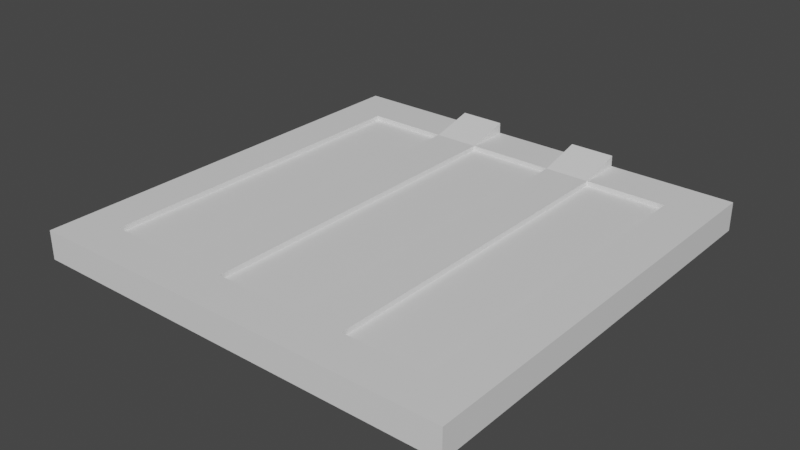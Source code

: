 # Source: Platforma1.blend  (saved by Blender 3.3.6; exported with 4.5.12 LTS)
import bpy
from mathutils import Matrix  # noqa: F401  (used for matrix-valued properties, if any)

bpy.ops.wm.read_factory_settings(use_empty=True)
scene = bpy.context.scene
scene.name = 'Scene'

# ---- collections
col_collection = bpy.data.collections.new('Collection'); scene.collection.children.link(col_collection)

# ---- materials (node trees are filled in below, after node groups)
mat_material = bpy.data.materials.new('Material')
mat_material.alpha_threshold = 0.0
mat_material.use_transparent_shadow = False
mat_material.roughness = 0.5
mat_material.line_color = (0.0, 0.0, 0.0, 1.0)

# ---- material node trees
mat_material.use_nodes = True; mat_material.node_tree.nodes.clear()
_N = mat_material.node_tree.nodes; _L = mat_material.node_tree.links
n0 = _N.new('ShaderNodeOutputMaterial'); n0.name = 'Material Output'; n0.location = (300, 300)
n1 = _N.new('ShaderNodeBsdfPrincipled'); n1.name = 'Principled BSDF'; n1.location = (10, 300)
n1.distribution = 'GGX'
n1.subsurface_method = 'RANDOM_WALK_SKIN'
n1.inputs[3].default_value = 1.45
n1.inputs[27].default_value = (0.0, 0.0, 0.0, 1.0)
n1.inputs[28].default_value = 1.0
_L.new(n1.outputs[0], n0.inputs[0])
n0.is_active_output = True

# ---- world
world_world = bpy.data.worlds.new('World'); scene.world = world_world
world_world.use_nodes = True; world_world.node_tree.nodes.clear()
_N = world_world.node_tree.nodes; _L = world_world.node_tree.links
n0 = _N.new('ShaderNodeOutputWorld'); n0.name = 'World Output'; n0.location = (300, 300)
n1 = _N.new('ShaderNodeBackground'); n1.name = 'Background'; n1.location = (10, 300)
n1.inputs[0].default_value = (0.05088, 0.05088, 0.05088, 1.0)
_L.new(n1.outputs[0], n0.inputs[0])
n0.is_active_output = True
world_world.color = (0.05088, 0.05088, 0.05088)
world_world.use_sun_shadow = False
world_world.sun_shadow_jitter_overblur = 0.0

# ---- meshes
me_cube = bpy.data.meshes.new('Cube')
me_cube.from_pydata([(1.0, 1.0, 1.0), (1.0, 1.0, -0.2588), (1.0, -1.0, 1.0), (1.0, -1.0, -0.2588), (-1.0, 1.0, 1.0), (-1.0, 1.0, -0.2588), (-1.0, -1.0, 1.0), (-1.0, -1.0, -0.2588), (-0.2032, 1.0, -0.2588), (-0.2032, -1.0, 1.0), (-0.2032, -1.0, -0.2588), (-0.2032, 1.0, 1.0), (0.2021, -1.0, -0.2588), (0.2021, 1.0, 1.0), (0.2021, 1.0, -0.2588), (0.2021, -1.0, 1.0), (-1.0, 0.79, -0.2588), (1.0, 0.79, 1.0), (-1.0, 0.79, 1.0), (1.0, 0.79, -0.2588), (-0.2032, 0.79, -0.2588), (-0.2032, 0.79, 1.0), (0.2021, 0.79, 1.0), (0.2021, 0.79, -0.2588), (0.7891, -1.0, -0.2588), (0.7891, 1.0, 1.0), (0.7891, 1.0, -0.2588), (0.7891, -1.0, 1.0), (0.7891, 0.79, 1.0), (0.7891, 0.79, -0.2588), (-1.0, -0.8092, -0.2588), (1.0, -0.8092, 1.0), (-0.2032, -0.8092, -0.2588), (-0.2032, -0.8092, 1.0), (0.2021, -0.8092, 1.0), (0.2021, -0.8092, -0.2588), (-1.0, -0.8092, 1.0), (1.0, -0.8092, -0.2588), (0.7891, -0.8092, 1.0), (0.7891, -0.8092, -0.2588), (-0.8031, 1.0, -0.2588), (-0.8031, -1.0, 1.0), (-0.8031, -1.0, -0.2588), (-0.8031, 1.0, 1.0), (-0.8031, 0.79, -0.2588), (-0.8031, 0.79, 1.0), (-0.8031, -0.8092, -0.2588), (-0.8031, -0.8092, 1.0), (-0.4155, -1.0, -0.2588), (-0.4155, 1.0, 1.0), (-0.4155, 0.79, 1.0), (-0.4155, -0.8092, 1.0), (-0.4155, 1.0, -0.2588), (-0.4155, -1.0, 1.0), (-0.4155, 0.79, -0.2588), (-0.4155, -0.8092, -0.2588), (0.413, 1.0, -0.2588), (0.413, -1.0, 1.0), (0.413, 0.79, -0.2588), (0.413, -1.0, -0.2588), (0.413, 1.0, 1.0), (0.413, 0.79, 1.0), (0.413, -0.8092, -0.2588), (0.413, -0.8092, 1.0), (-0.2032, 0.79, 0.785), (0.2021, 0.79, 0.785), (0.413, 0.79, 0.785), (0.7891, 0.79, 0.785), (-0.2032, -0.8092, 0.785), (0.2021, -0.8092, 0.785), (0.7891, -0.8092, 0.785), (0.413, -0.8092, 0.785), (-0.8031, 0.79, 0.785), (-0.8031, -0.8092, 0.785), (-0.4155, 0.79, 0.785), (-0.4155, -0.8092, 0.785), (-0.2042, 1.0, 1.475), (0.2011, 1.0, 1.475), (-0.4165, 1.0, 1.475), (0.412, 1.0, 1.475)], [], [(47, 36, 6, 41), (42, 41, 6, 7), (16, 18, 4, 5), (39, 37, 3, 24), (37, 31, 2, 3), (26, 25, 0, 1), (52, 49, 11, 8), (55, 32, 10, 48), (12, 15, 9, 10), (34, 33, 9, 15), (63, 34, 15, 57), (59, 57, 15, 12), (8, 11, 13, 14), (32, 35, 12, 10), (8, 14, 23, 20), (60, 13, 22, 61), (13, 11, 21, 22), (52, 8, 20, 54), (1, 0, 17, 19), (26, 1, 19, 29), (30, 36, 18, 16), (43, 4, 18, 45), (56, 26, 29, 58), (0, 25, 28, 17), (3, 2, 27, 24), (31, 38, 27, 2), (56, 60, 25, 26), (62, 39, 24, 59), (58, 29, 39, 62), (17, 28, 38, 31), (7, 6, 36, 30), (20, 23, 35, 32), (61, 22, 34, 63), (47, 51, 75, 73), (54, 20, 32, 55), (19, 17, 31, 37), (29, 19, 37, 39), (45, 18, 36, 47), (33, 34, 69, 68), (16, 44, 46, 30), (49, 43, 45, 50), (5, 40, 44, 16), (30, 46, 42, 7), (5, 4, 43, 40), (48, 53, 41, 42), (51, 47, 41, 53), (33, 51, 53, 9), (10, 9, 53, 48), (11, 49, 50, 21), (21, 50, 51, 33), (44, 54, 55, 46), (40, 52, 54, 44), (46, 55, 48, 42), (40, 43, 49, 52), (38, 28, 67, 70), (23, 58, 62, 35), (35, 62, 59, 12), (14, 13, 60, 56), (14, 56, 58, 23), (25, 60, 61, 28), (24, 27, 57, 59), (38, 63, 57, 27), (65, 64, 68, 69), (74, 72, 73, 75), (67, 66, 71, 70), (61, 63, 71, 66), (28, 61, 66, 67), (22, 21, 64, 65), (51, 50, 74, 75), (21, 33, 68, 64), (63, 38, 70, 71), (34, 22, 65, 69), (50, 45, 72, 74), (45, 47, 73, 72), (60, 13, 77, 79), (49, 11, 76, 78), (22, 61, 79, 77), (50, 21, 76, 78), (78, 50, 49), (21, 76, 11), (22, 77, 13), (79, 61, 60)])
_uv = me_cube.uv_layers.new(name='UVMap')
_uv.uv.foreach_set('vector', [0.8504, 0.7261, 0.875, 0.7261, 0.875, 0.75, 0.8504, 0.75, 0.375, 0.9754, 0.625, 0.9754, 0.625, 1.0, 0.375, 1.0, 0.375, 0.2237, 0.625, 0.2237, 0.625, 0.25, 0.375, 0.25, 0.3486, 0.7261, 0.375, 0.7261, 0.375, 0.75, 0.3486, 0.75, 0.375, 0.7261, 0.625, 0.7261, 0.625, 0.75, 0.375, 0.75, 0.375, 0.4736, 0.625, 0.4736, 0.625, 0.5, 0.375, 0.5, 0.375, 0.3231, 0.625, 0.3231, 0.625, 0.3496, 0.375, 0.3496, 0.1981, 0.7261, 0.2246, 0.7261, 0.2246, 0.75, 0.1981, 0.75, 0.375, 0.8497, 0.625, 0.8497, 0.625, 0.9004, 0.375, 0.9004, 0.7247, 0.7261, 0.7754, 0.7261, 0.7754, 0.75, 0.7247, 0.75, 0.6984, 0.7261, 0.7247, 0.7261, 0.7247, 0.75, 0.6984, 0.75, 0.375, 0.8234, 0.625, 0.8234, 0.625, 0.8497, 0.375, 0.8497, 0.375, 0.3496, 0.625, 0.3496, 0.625, 0.4003, 0.375, 0.4003, 0.2246, 0.7261, 0.2753, 0.7261, 0.2753, 0.75, 0.2246, 0.75, 0.2246, 0.5, 0.2753, 0.5, 0.2753, 0.5263, 0.2246, 0.5263, 0.6984, 0.5, 0.7247, 0.5, 0.7247, 0.5263, 0.6984, 0.5263, 0.7247, 0.5, 0.7754, 0.5, 0.7754, 0.5263, 0.7247, 0.5263, 0.1981, 0.5, 0.2246, 0.5, 0.2246, 0.5263, 0.1981, 0.5263, 0.375, 0.5, 0.625, 0.5, 0.625, 0.5263, 0.375, 0.5263, 0.3486, 0.5, 0.375, 0.5, 0.375, 0.5263, 0.3486, 0.5263, 0.375, 0.02385, 0.625, 0.02385, 0.625, 0.2237, 0.375, 0.2237, 0.8504, 0.5, 0.875, 0.5, 0.875, 0.5263, 0.8504, 0.5263, 0.3016, 0.5, 0.3486, 0.5, 0.3486, 0.5263, 0.3016, 0.5263, 0.625, 0.5, 0.6514, 0.5, 0.6514, 0.5263, 0.625, 0.5263, 0.375, 0.75, 0.625, 0.75, 0.625, 0.7764, 0.375, 0.7764, 0.625, 0.7261, 0.6514, 0.7261, 0.6514, 0.75, 0.625, 0.75, 0.375, 0.4266, 0.625, 0.4266, 0.625, 0.4736, 0.375, 0.4736, 0.3016, 0.7261, 0.3486, 0.7261, 0.3486, 0.75, 0.3016, 0.75, 0.3016, 0.5263, 0.3486, 0.5263, 0.3486, 0.7261, 0.3016, 0.7261, 0.625, 0.5263, 0.6514, 0.5263, 0.6514, 0.7261, 0.625, 0.7261, 0.375, 0.0, 0.625, 0.0, 0.625, 0.02385, 0.375, 0.02385, 0.2246, 0.5263, 0.2753, 0.5263, 0.2753, 0.7261, 0.2246, 0.7261, 0.6984, 0.5263, 0.7247, 0.5263, 0.7247, 0.7261, 0.6984, 0.7261, 0.8504, 0.7261, 0.8019, 0.7261, 0.8019, 0.7261, 0.8504, 0.7261, 0.1981, 0.5263, 0.2246, 0.5263, 0.2246, 0.7261, 0.1981, 0.7261, 0.375, 0.5263, 0.625, 0.5263, 0.625, 0.7261, 0.375, 0.7261, 0.3486, 0.5263, 0.375, 0.5263, 0.375, 0.7261, 0.3486, 0.7261, 0.8504, 0.5263, 0.875, 0.5263, 0.875, 0.7261, 0.8504, 0.7261, 0.7754, 0.7261, 0.7247, 0.7261, 0.7247, 0.7261, 0.7754, 0.7261, 0.125, 0.5263, 0.1496, 0.5263, 0.1496, 0.7261, 0.125, 0.7261, 0.8019, 0.5, 0.8504, 0.5, 0.8504, 0.5263, 0.8019, 0.5263, 0.125, 0.5, 0.1496, 0.5, 0.1496, 0.5263, 0.125, 0.5263, 0.125, 0.7261, 0.1496, 0.7261, 0.1496, 0.75, 0.125, 0.75, 0.375, 0.25, 0.625, 0.25, 0.625, 0.2746, 0.375, 0.2746, 0.375, 0.9269, 0.625, 0.9269, 0.625, 0.9754, 0.375, 0.9754, 0.8019, 0.7261, 0.8504, 0.7261, 0.8504, 0.75, 0.8019, 0.75, 0.7754, 0.7261, 0.8019, 0.7261, 0.8019, 0.75, 0.7754, 0.75, 0.375, 0.9004, 0.625, 0.9004, 0.625, 0.9269, 0.375, 0.9269, 0.7754, 0.5, 0.8019, 0.5, 0.8019, 0.5263, 0.7754, 0.5263, 0.7754, 0.5263, 0.8019, 0.5263, 0.8019, 0.7261, 0.7754, 0.7261, 0.1496, 0.5263, 0.1981, 0.5263, 0.1981, 0.7261, 0.1496, 0.7261, 0.1496, 0.5, 0.1981, 0.5, 0.1981, 0.5263, 0.1496, 0.5263, 0.1496, 0.7261, 0.1981, 0.7261, 0.1981, 0.75, 0.1496, 0.75, 0.375, 0.2746, 0.625, 0.2746, 0.625, 0.3231, 0.375, 0.3231, 0.6514, 0.7261, 0.6514, 0.5263, 0.6514, 0.5263, 0.6514, 0.7261, 0.2753, 0.5263, 0.3016, 0.5263, 0.3016, 0.7261, 0.2753, 0.7261, 0.2753, 0.7261, 0.3016, 0.7261, 0.3016, 0.75, 0.2753, 0.75, 0.375, 0.4003, 0.625, 0.4003, 0.625, 0.4266, 0.375, 0.4266, 0.2753, 0.5, 0.3016, 0.5, 0.3016, 0.5263, 0.2753, 0.5263, 0.6514, 0.5, 0.6984, 0.5, 0.6984, 0.5263, 0.6514, 0.5263, 0.375, 0.7764, 0.625, 0.7764, 0.625, 0.8234, 0.375, 0.8234, 0.6514, 0.7261, 0.6984, 0.7261, 0.6984, 0.75, 0.6514, 0.75, 0.7247, 0.5263, 0.7754, 0.5263, 0.7754, 0.7261, 0.7247, 0.7261, 0.8019, 0.5263, 0.8504, 0.5263, 0.8504, 0.7261, 0.8019, 0.7261, 0.6514, 0.5263, 0.6984, 0.5263, 0.6984, 0.7261, 0.6514, 0.7261, 0.6984, 0.5263, 0.6984, 0.7261, 0.6984, 0.7261, 0.6984, 0.5263, 0.6514, 0.5263, 0.6984, 0.5263, 0.6984, 0.5263, 0.6514, 0.5263, 0.7247, 0.5263, 0.7754, 0.5263, 0.7754, 0.5263, 0.7247, 0.5263, 0.8019, 0.7261, 0.8019, 0.5263, 0.8019, 0.5263, 0.8019, 0.7261, 0.7754, 0.5263, 0.7754, 0.7261, 0.7754, 0.7261, 0.7754, 0.5263, 0.6984, 0.7261, 0.6514, 0.7261, 0.6514, 0.7261, 0.6984, 0.7261, 0.7247, 0.7261, 0.7247, 0.5263, 0.7247, 0.5263, 0.7247, 0.7261, 0.8019, 0.5263, 0.8504, 0.5263, 0.8504, 0.5263, 0.8019, 0.5263, 0.8504, 0.5263, 0.8504, 0.7261, 0.8504, 0.7261, 0.8504, 0.5263, 0.6984, 0.5, 0.7247, 0.5, 0.7247, 0.5, 0.6984, 0.5, 0.625, 0.3231, 0.625, 0.3496, 0.625, 0.3496, 0.625, 0.3231, 0.7247, 0.5263, 0.6984, 0.5263, 0.6984, 0.5, 0.7247, 0.5, 0.8019, 0.5263, 0.7754, 0.5263, 0.625, 0.3496, 0.625, 0.3231, 0.625, 0.3231, 0.8019, 0.5263, 0.8019, 0.5, 0.7754, 0.5263, 0.625, 0.3496, 0.625, 0.3496, 0.7247, 0.5263, 0.7247, 0.5, 0.7247, 0.5, 0.6984, 0.5, 0.6984, 0.5263, 0.6984, 0.5])
me_cube.materials.append(mat_material)
me_cube.use_mirror_vertex_groups = False
me_cube.update()

# ---- objects
ob_platforma = bpy.data.objects.new('Platforma', me_cube)

# ---- transforms, parenting, visibility, modifiers, constraints
ob_platforma.location = (0.0, 0.0, 0.0)
ob_platforma.scale = (1.0, 1.0, 0.1061)
ob_platforma.lock_rotations_4d = False
ob_platforma.empty_display_type = 'ARROWS'
ob_platforma.lineart.crease_threshold = 0.0

# ---- collection membership
col_collection.objects.link(ob_platforma)

# ---- scene / render settings (as saved in the file)
scene.frame_start = 1; scene.frame_end = 250; scene.frame_set(1)
scene.render.engine = 'BLENDER_EEVEE_NEXT'
scene.cycles.sampling_pattern = 'TABULATED_SOBOL'
scene.cycles.use_light_tree = False
scene.view_settings.view_transform = 'Filmic'
bpy.context.view_layer.update()

# ---- added for rendering (the .blend has no active camera and no usable light): camera, sun
cam_auto = bpy.data.cameras.new('AutoCamera')
cam_auto.lens = 50.0
cam_auto.sensor_width = 36.0
cam_auto.clip_end = 1000.0
ob_auto_camera = bpy.data.objects.new('AutoCamera', cam_auto)
scene.collection.objects.link(ob_auto_camera)
ob_auto_camera.location = (2.62246, -3.14695, 2.1625)
ob_auto_camera.rotation_euler = (1.09748, -7.21219e-08, 0.694738)
scene.camera = ob_auto_camera
light_auto_sun = bpy.data.lights.new('AutoSun', 'SUN')
light_auto_sun.energy = 3.0
light_auto_sun.angle = 0.0523599
ob_auto_sun = bpy.data.objects.new('AutoSun', light_auto_sun)
scene.collection.objects.link(ob_auto_sun)
ob_auto_sun.rotation_euler = (0.872665, 0.174533, 0.523599)
bpy.context.view_layer.update()
